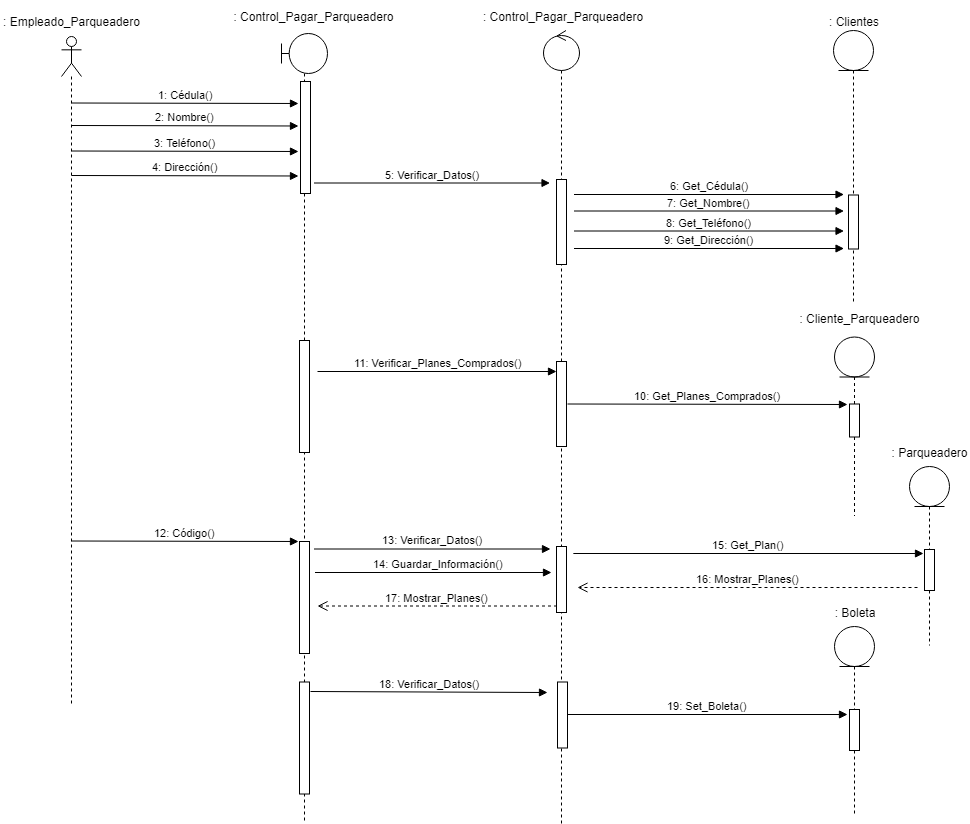

The diagram above was exported from draw.io. Its source (the exported page's mxGraphModel, read from the mxfile embedded in the PNG):
<mxGraphModel dx="1695" dy="435" grid="1" gridSize="10" guides="1" tooltips="1" connect="1" arrows="1" fold="1" page="1" pageScale="1" pageWidth="827" pageHeight="1169" math="0" shadow="0">
  <root>
    <mxCell id="0" />
    <mxCell id="1" parent="0" />
    <mxCell id="XqJlctTIirfrNVooQOi6-1" value="" style="shape=umlLifeline;participant=umlActor;perimeter=lifelinePerimeter;whiteSpace=wrap;html=1;container=1;collapsible=0;recursiveResize=0;verticalAlign=top;spacingTop=36;labelBackgroundColor=#ffffff;outlineConnect=0;" parent="1" vertex="1">
      <mxGeometry x="34" y="53" width="20" height="667" as="geometry" />
    </mxCell>
    <mxCell id="XqJlctTIirfrNVooQOi6-2" value="&lt;font style=&quot;vertical-align: inherit&quot;&gt;&lt;font style=&quot;vertical-align: inherit&quot;&gt;: Empleado_Parqueadero&lt;/font&gt;&lt;/font&gt;" style="text;html=1;strokeColor=none;fillColor=none;align=center;verticalAlign=middle;whiteSpace=wrap;rounded=0;" parent="1" vertex="1">
      <mxGeometry x="-26.5" y="23" width="141" height="30" as="geometry" />
    </mxCell>
    <mxCell id="XqJlctTIirfrNVooQOi6-3" value="" style="shape=umlLifeline;participant=umlBoundary;perimeter=lifelinePerimeter;whiteSpace=wrap;html=1;container=1;collapsible=0;recursiveResize=0;verticalAlign=top;spacingTop=36;labelBackgroundColor=#ffffff;outlineConnect=0;" parent="1" vertex="1">
      <mxGeometry x="254" y="50" width="46" height="790" as="geometry" />
    </mxCell>
    <mxCell id="XqJlctTIirfrNVooQOi6-4" value="" style="html=1;points=[];perimeter=orthogonalPerimeter;" parent="XqJlctTIirfrNVooQOi6-3" vertex="1">
      <mxGeometry x="19" y="48" width="10" height="112" as="geometry" />
    </mxCell>
    <mxCell id="XqJlctTIirfrNVooQOi6-21" value="&lt;font style=&quot;vertical-align: inherit&quot;&gt;&lt;font style=&quot;vertical-align: inherit&quot;&gt;: Cliente_Parqueadero&lt;/font&gt;&lt;/font&gt;" style="text;html=1;strokeColor=none;fillColor=none;align=center;verticalAlign=middle;whiteSpace=wrap;rounded=0;" parent="XqJlctTIirfrNVooQOi6-3" vertex="1">
      <mxGeometry x="514" y="270" width="129" height="30" as="geometry" />
    </mxCell>
    <mxCell id="XqJlctTIirfrNVooQOi6-5" value="" style="html=1;points=[];perimeter=orthogonalPerimeter;" parent="XqJlctTIirfrNVooQOi6-3" vertex="1">
      <mxGeometry x="18" y="307" width="10" height="112" as="geometry" />
    </mxCell>
    <mxCell id="XqJlctTIirfrNVooQOi6-6" value="" style="html=1;points=[];perimeter=orthogonalPerimeter;" parent="XqJlctTIirfrNVooQOi6-3" vertex="1">
      <mxGeometry x="18" y="648.5" width="10" height="112" as="geometry" />
    </mxCell>
    <mxCell id="XqJlctTIirfrNVooQOi6-19" value="" style="shape=umlLifeline;participant=umlEntity;perimeter=lifelinePerimeter;whiteSpace=wrap;html=1;container=1;collapsible=0;recursiveResize=0;verticalAlign=top;spacingTop=36;labelBackgroundColor=#ffffff;outlineConnect=0;" parent="XqJlctTIirfrNVooQOi6-3" vertex="1">
      <mxGeometry x="553" y="303.5" width="40" height="179" as="geometry" />
    </mxCell>
    <mxCell id="XqJlctTIirfrNVooQOi6-20" value="" style="html=1;points=[];perimeter=orthogonalPerimeter;" parent="XqJlctTIirfrNVooQOi6-19" vertex="1">
      <mxGeometry x="15" y="67" width="10" height="33" as="geometry" />
    </mxCell>
    <mxCell id="XqJlctTIirfrNVooQOi6-28" value="" style="shape=umlLifeline;participant=umlEntity;perimeter=lifelinePerimeter;whiteSpace=wrap;html=1;container=1;collapsible=0;recursiveResize=0;verticalAlign=top;spacingTop=36;labelBackgroundColor=#ffffff;outlineConnect=0;" parent="XqJlctTIirfrNVooQOi6-3" vertex="1">
      <mxGeometry x="628" y="433" width="40" height="179" as="geometry" />
    </mxCell>
    <mxCell id="XqJlctTIirfrNVooQOi6-29" value="" style="html=1;points=[];perimeter=orthogonalPerimeter;" parent="XqJlctTIirfrNVooQOi6-28" vertex="1">
      <mxGeometry x="15" y="83" width="10" height="41" as="geometry" />
    </mxCell>
    <mxCell id="XqJlctTIirfrNVooQOi6-30" value="&lt;font style=&quot;vertical-align: inherit&quot;&gt;&lt;font style=&quot;vertical-align: inherit&quot;&gt;: Parqueadero&lt;/font&gt;&lt;/font&gt;" style="text;html=1;strokeColor=none;fillColor=none;align=center;verticalAlign=middle;whiteSpace=wrap;rounded=0;" parent="XqJlctTIirfrNVooQOi6-3" vertex="1">
      <mxGeometry x="607.5" y="404" width="81" height="30" as="geometry" />
    </mxCell>
    <mxCell id="XqJlctTIirfrNVooQOi6-31" value="" style="html=1;points=[];perimeter=orthogonalPerimeter;" parent="XqJlctTIirfrNVooQOi6-3" vertex="1">
      <mxGeometry x="18" y="508" width="10" height="112" as="geometry" />
    </mxCell>
    <mxCell id="XqJlctTIirfrNVooQOi6-33" value="13: Verificar_Datos()" style="html=1;verticalAlign=bottom;endArrow=block;" parent="XqJlctTIirfrNVooQOi6-3" edge="1">
      <mxGeometry relative="1" as="geometry">
        <mxPoint x="32.5" y="515.4999999999999" as="sourcePoint" />
        <mxPoint x="269" y="515.5" as="targetPoint" />
      </mxGeometry>
    </mxCell>
    <mxCell id="XqJlctTIirfrNVooQOi6-34" value="15: Get_Plan()" style="html=1;verticalAlign=bottom;endArrow=block;" parent="XqJlctTIirfrNVooQOi6-3" edge="1">
      <mxGeometry relative="1" as="geometry">
        <mxPoint x="291.8529411764707" y="519.9999999999999" as="sourcePoint" />
        <mxPoint x="642" y="520" as="targetPoint" />
      </mxGeometry>
    </mxCell>
    <mxCell id="XqJlctTIirfrNVooQOi6-35" value="16: Mostrar_Planes()" style="html=1;verticalAlign=bottom;endArrow=open;dashed=1;endSize=8;" parent="XqJlctTIirfrNVooQOi6-3" edge="1">
      <mxGeometry relative="1" as="geometry">
        <mxPoint x="636" y="554" as="sourcePoint" />
        <mxPoint x="296" y="554" as="targetPoint" />
      </mxGeometry>
    </mxCell>
    <mxCell id="XqJlctTIirfrNVooQOi6-37" value="14: Guardar_Información()" style="html=1;verticalAlign=bottom;endArrow=block;" parent="XqJlctTIirfrNVooQOi6-3" edge="1">
      <mxGeometry x="0.0359" relative="1" as="geometry">
        <mxPoint x="33.5" y="538.9999999999999" as="sourcePoint" />
        <mxPoint x="270" y="539" as="targetPoint" />
        <mxPoint x="1" as="offset" />
      </mxGeometry>
    </mxCell>
    <mxCell id="XqJlctTIirfrNVooQOi6-38" value="17: Mostrar_Planes()" style="html=1;verticalAlign=bottom;endArrow=open;dashed=1;endSize=8;" parent="XqJlctTIirfrNVooQOi6-3" edge="1">
      <mxGeometry relative="1" as="geometry">
        <mxPoint x="275.5" y="572.5" as="sourcePoint" />
        <mxPoint x="36" y="572.5" as="targetPoint" />
      </mxGeometry>
    </mxCell>
    <mxCell id="XqJlctTIirfrNVooQOi6-39" value="11: Verificar_Planes_Comprados()" style="html=1;verticalAlign=bottom;endArrow=block;" parent="XqJlctTIirfrNVooQOi6-3" edge="1">
      <mxGeometry relative="1" as="geometry">
        <mxPoint x="36" y="338" as="sourcePoint" />
        <mxPoint x="275" y="338" as="targetPoint" />
      </mxGeometry>
    </mxCell>
    <mxCell id="XqJlctTIirfrNVooQOi6-40" value="10: Get_Planes_Comprados()" style="html=1;verticalAlign=bottom;endArrow=block;" parent="XqJlctTIirfrNVooQOi6-3" edge="1">
      <mxGeometry relative="1" as="geometry">
        <mxPoint x="286" y="370.5" as="sourcePoint" />
        <mxPoint x="566" y="371" as="targetPoint" />
      </mxGeometry>
    </mxCell>
    <mxCell id="XqJlctTIirfrNVooQOi6-41" value="" style="shape=umlLifeline;participant=umlEntity;perimeter=lifelinePerimeter;whiteSpace=wrap;html=1;container=1;collapsible=0;recursiveResize=0;verticalAlign=top;spacingTop=36;labelBackgroundColor=#ffffff;outlineConnect=0;" parent="XqJlctTIirfrNVooQOi6-3" vertex="1">
      <mxGeometry x="553" y="593" width="40" height="187" as="geometry" />
    </mxCell>
    <mxCell id="XqJlctTIirfrNVooQOi6-42" value="" style="html=1;points=[];perimeter=orthogonalPerimeter;" parent="XqJlctTIirfrNVooQOi6-41" vertex="1">
      <mxGeometry x="15" y="83" width="10" height="41" as="geometry" />
    </mxCell>
    <mxCell id="XqJlctTIirfrNVooQOi6-43" value="&lt;font style=&quot;vertical-align: inherit&quot;&gt;&lt;font style=&quot;vertical-align: inherit&quot;&gt;: Boleta&lt;/font&gt;&lt;/font&gt;" style="text;html=1;strokeColor=none;fillColor=none;align=center;verticalAlign=middle;whiteSpace=wrap;rounded=0;" parent="XqJlctTIirfrNVooQOi6-3" vertex="1">
      <mxGeometry x="550" y="564" width="46" height="30" as="geometry" />
    </mxCell>
    <mxCell id="XqJlctTIirfrNVooQOi6-44" value="18: Verificar_Datos()" style="html=1;verticalAlign=bottom;endArrow=block;" parent="XqJlctTIirfrNVooQOi6-3" edge="1">
      <mxGeometry relative="1" as="geometry">
        <mxPoint x="29" y="658" as="sourcePoint" />
        <mxPoint x="266" y="659" as="targetPoint" />
      </mxGeometry>
    </mxCell>
    <mxCell id="XqJlctTIirfrNVooQOi6-45" value="19: Set_Boleta()" style="html=1;verticalAlign=bottom;endArrow=block;" parent="XqJlctTIirfrNVooQOi6-3" edge="1">
      <mxGeometry relative="1" as="geometry">
        <mxPoint x="284.8529411764707" y="681" as="sourcePoint" />
        <mxPoint x="566" y="681" as="targetPoint" />
      </mxGeometry>
    </mxCell>
    <mxCell id="XqJlctTIirfrNVooQOi6-7" value="&lt;font style=&quot;vertical-align: inherit&quot;&gt;&lt;font style=&quot;vertical-align: inherit&quot;&gt;: Control_Pagar_Parqueadero&lt;/font&gt;&lt;/font&gt;" style="text;html=1;strokeColor=none;fillColor=none;align=center;verticalAlign=middle;whiteSpace=wrap;rounded=0;" parent="1" vertex="1">
      <mxGeometry x="184" y="17.5" width="205" height="30" as="geometry" />
    </mxCell>
    <mxCell id="XqJlctTIirfrNVooQOi6-8" value="1: Cédula()" style="html=1;verticalAlign=bottom;endArrow=block;" parent="1" edge="1">
      <mxGeometry relative="1" as="geometry">
        <mxPoint x="44" y="119.5" as="sourcePoint" />
        <mxPoint x="271" y="120" as="targetPoint" />
      </mxGeometry>
    </mxCell>
    <mxCell id="XqJlctTIirfrNVooQOi6-9" value="" style="shape=umlLifeline;participant=umlControl;perimeter=lifelinePerimeter;whiteSpace=wrap;html=1;container=1;collapsible=0;recursiveResize=0;verticalAlign=top;spacingTop=36;labelBackgroundColor=#ffffff;outlineConnect=0;" parent="1" vertex="1">
      <mxGeometry x="516" y="47" width="36" height="793" as="geometry" />
    </mxCell>
    <mxCell id="XqJlctTIirfrNVooQOi6-13" value="" style="html=1;points=[];perimeter=orthogonalPerimeter;" parent="XqJlctTIirfrNVooQOi6-9" vertex="1">
      <mxGeometry x="13" y="149" width="10" height="85" as="geometry" />
    </mxCell>
    <mxCell id="XqJlctTIirfrNVooQOi6-10" value="" style="html=1;points=[];perimeter=orthogonalPerimeter;" parent="XqJlctTIirfrNVooQOi6-9" vertex="1">
      <mxGeometry x="13" y="331" width="10" height="85" as="geometry" />
    </mxCell>
    <mxCell id="XqJlctTIirfrNVooQOi6-32" value="" style="html=1;points=[];perimeter=orthogonalPerimeter;" parent="XqJlctTIirfrNVooQOi6-9" vertex="1">
      <mxGeometry x="13" y="516" width="10" height="66" as="geometry" />
    </mxCell>
    <mxCell id="XqJlctTIirfrNVooQOi6-12" value="&lt;font style=&quot;vertical-align: inherit&quot;&gt;&lt;font style=&quot;vertical-align: inherit&quot;&gt;: Control_&lt;/font&gt;&lt;/font&gt;Pagar_Parqueadero" style="text;html=1;strokeColor=none;fillColor=none;align=center;verticalAlign=middle;whiteSpace=wrap;rounded=0;" parent="1" vertex="1">
      <mxGeometry x="446" y="18" width="178" height="30" as="geometry" />
    </mxCell>
    <mxCell id="XqJlctTIirfrNVooQOi6-14" value="5: Verificar_Datos()" style="html=1;verticalAlign=bottom;endArrow=block;" parent="1" edge="1">
      <mxGeometry relative="1" as="geometry">
        <mxPoint x="286.5" y="199.4999999999999" as="sourcePoint" />
        <mxPoint x="522.5" y="199.5" as="targetPoint" />
      </mxGeometry>
    </mxCell>
    <mxCell id="XqJlctTIirfrNVooQOi6-16" value="" style="shape=umlLifeline;participant=umlEntity;perimeter=lifelinePerimeter;whiteSpace=wrap;html=1;container=1;collapsible=0;recursiveResize=0;verticalAlign=top;spacingTop=36;labelBackgroundColor=#ffffff;outlineConnect=0;" parent="1" vertex="1">
      <mxGeometry x="806" y="47" width="40" height="273" as="geometry" />
    </mxCell>
    <mxCell id="XqJlctTIirfrNVooQOi6-18" value="&lt;font style=&quot;vertical-align: inherit&quot;&gt;&lt;font style=&quot;vertical-align: inherit&quot;&gt;: Clientes&lt;/font&gt;&lt;/font&gt;" style="text;html=1;strokeColor=none;fillColor=none;align=center;verticalAlign=middle;whiteSpace=wrap;rounded=0;" parent="1" vertex="1">
      <mxGeometry x="786" y="22.5" width="80" height="30" as="geometry" />
    </mxCell>
    <mxCell id="XqJlctTIirfrNVooQOi6-22" value="2: Nombre()" style="html=1;verticalAlign=bottom;endArrow=block;" parent="1" edge="1">
      <mxGeometry relative="1" as="geometry">
        <mxPoint x="44" y="142" as="sourcePoint" />
        <mxPoint x="271" y="142.5" as="targetPoint" />
      </mxGeometry>
    </mxCell>
    <mxCell id="XqJlctTIirfrNVooQOi6-23" value="3: Teléfono()" style="html=1;verticalAlign=bottom;endArrow=block;" parent="1" edge="1">
      <mxGeometry relative="1" as="geometry">
        <mxPoint x="44" y="167.5" as="sourcePoint" />
        <mxPoint x="271" y="168" as="targetPoint" />
      </mxGeometry>
    </mxCell>
    <mxCell id="XqJlctTIirfrNVooQOi6-24" value="4: Dirección()" style="html=1;verticalAlign=bottom;endArrow=block;" parent="1" edge="1">
      <mxGeometry relative="1" as="geometry">
        <mxPoint x="44" y="192" as="sourcePoint" />
        <mxPoint x="271" y="192.5" as="targetPoint" />
      </mxGeometry>
    </mxCell>
    <mxCell id="XqJlctTIirfrNVooQOi6-36" value="12: Código()" style="html=1;verticalAlign=bottom;endArrow=block;" parent="1" edge="1">
      <mxGeometry relative="1" as="geometry">
        <mxPoint x="44" y="557.5" as="sourcePoint" />
        <mxPoint x="271" y="558" as="targetPoint" />
      </mxGeometry>
    </mxCell>
    <mxCell id="XqJlctTIirfrNVooQOi6-15" value="6: Get_Cédula()" style="html=1;verticalAlign=bottom;endArrow=block;" parent="1" edge="1">
      <mxGeometry relative="1" as="geometry">
        <mxPoint x="546.4999999999998" y="210.9999999999999" as="sourcePoint" />
        <mxPoint x="816.5" y="211" as="targetPoint" />
      </mxGeometry>
    </mxCell>
    <mxCell id="XqJlctTIirfrNVooQOi6-17" value="" style="html=1;points=[];perimeter=orthogonalPerimeter;" parent="1" vertex="1">
      <mxGeometry x="821" y="211.5" width="10" height="54" as="geometry" />
    </mxCell>
    <mxCell id="XqJlctTIirfrNVooQOi6-25" value="7: Get_Nombre()" style="html=1;verticalAlign=bottom;endArrow=block;" parent="1" edge="1">
      <mxGeometry relative="1" as="geometry">
        <mxPoint x="546.4999999999998" y="227.4999999999999" as="sourcePoint" />
        <mxPoint x="816.5" y="227.5" as="targetPoint" />
      </mxGeometry>
    </mxCell>
    <mxCell id="XqJlctTIirfrNVooQOi6-26" value="8: Get_Teléfono()" style="html=1;verticalAlign=bottom;endArrow=block;" parent="1" edge="1">
      <mxGeometry relative="1" as="geometry">
        <mxPoint x="546.4999999999998" y="247.4999999999999" as="sourcePoint" />
        <mxPoint x="816.5" y="247.5" as="targetPoint" />
      </mxGeometry>
    </mxCell>
    <mxCell id="XqJlctTIirfrNVooQOi6-27" value="9: Get_Dirección()" style="html=1;verticalAlign=bottom;endArrow=block;" parent="1" edge="1">
      <mxGeometry relative="1" as="geometry">
        <mxPoint x="546.4999999999998" y="264.9999999999999" as="sourcePoint" />
        <mxPoint x="816.5" y="265" as="targetPoint" />
      </mxGeometry>
    </mxCell>
    <mxCell id="XqJlctTIirfrNVooQOi6-11" value="" style="html=1;points=[];perimeter=orthogonalPerimeter;" parent="1" vertex="1">
      <mxGeometry x="530" y="698.5" width="10" height="66" as="geometry" />
    </mxCell>
  </root>
</mxGraphModel>